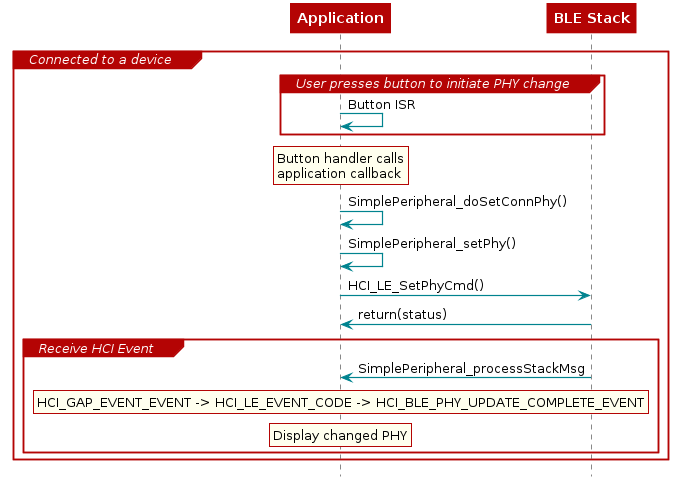

The diagram above was rendered by PlantUML. Its source (embedded in the PNG):
@startuml
skinparam backgroundColor transparent

hide footbox

scale max 900 width

skinparam sequenceArrow {
    Color #00838f
    Thickness 1.2
}


skinparam sequenceParticipant {
    BackgroundColor #b40404
    BorderColor #b40404
    BorderThickness 0
    FontColor #fff
    FontStyle bold
}

skinparam sequenceLifeLineBorderColor #888

skinparam note {
    BackgroundColor #ffe
    BorderColor #b40404
}

skinparam sequenceDivider {
    BackgroundColor #b40404
    BorderColor #b40404
    FontColor #fff
    BorderThickness 0
}

skinparam sequenceGroup {
    BackgroundColor #b40404
    BorderColor #b40404
    HeaderFontColor #fff
    HeaderFontStyle italics
    BorderThickness 1.5
}

skinparam shadowing false

skinParam state {
  BorderColor #b40404
  BackgroundColor transparent
  ArrowColor #00838f
  StartColor #00838f
  EndColor #00838f
}

skinParam activity {
  BorderColor #b40404
  BackgroundColor transparent
  ArrowColor #00838f
  StartColor #00838f
  EndColor #00838f
  BarColor #00838f
}
participant Application
participant "BLE Stack"

group Connected to a device

group User presses button to initiate PHY change
  Application -> Application: Button ISR
end

  rnote over Application
   Button handler calls
   application callback
  end note

  Application -> Application : SimplePeripheral_doSetConnPhy()
  Application -> Application : SimplePeripheral_setPhy()
  Application -> "BLE Stack" : HCI_LE_SetPhyCmd()

  "BLE Stack" -> Application : return(status)

  group Receive HCI Event
    "BLE Stack" -> Application : SimplePeripheral_processStackMsg

    rnote over "Application"
     HCI_GAP_EVENT_EVENT -> HCI_LE_EVENT_CODE -> HCI_BLE_PHY_UPDATE_COMPLETE_EVENT
    end note

    rnote over "Application"
     Display changed PHY
    end note
  end
end

@enduml